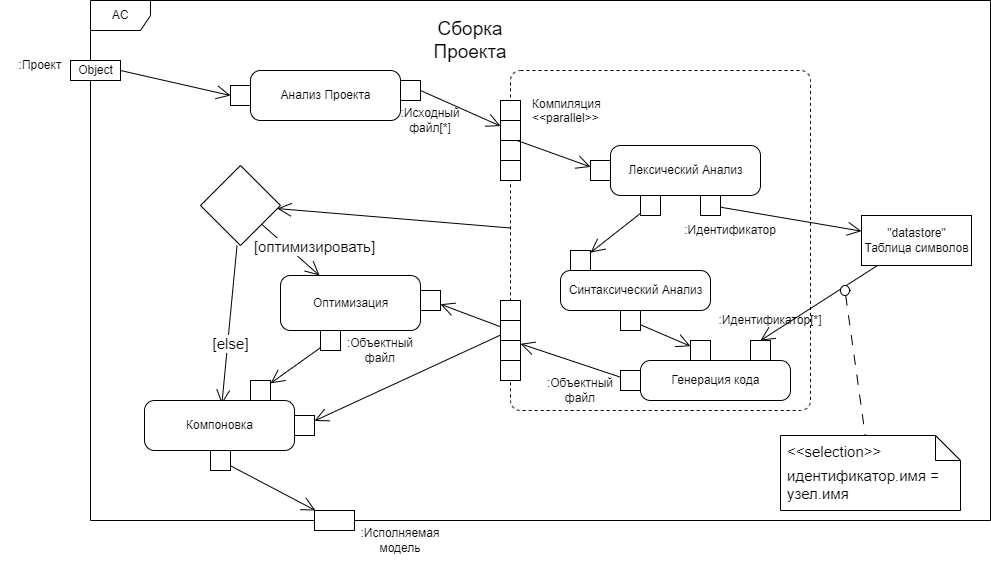

The diagram above was exported from draw.io. Its source (the exported page's mxGraphModel, read from the mxfile embedded in the PNG):
<mxGraphModel dx="782" dy="436" grid="1" gridSize="10" guides="1" tooltips="1" connect="1" arrows="1" fold="1" page="1" pageScale="1" pageWidth="827" pageHeight="1169" math="0" shadow="0">
  <root>
    <mxCell id="0" />
    <mxCell id="1" parent="0" />
    <mxCell id="aLlObaNhCZzHR869Rlv8-1" value="AC" style="shape=umlFrame;whiteSpace=wrap;html=1;" vertex="1" parent="1">
      <mxGeometry x="360" y="290" width="900" height="520" as="geometry" />
    </mxCell>
    <mxCell id="aLlObaNhCZzHR869Rlv8-4" value="&lt;font style=&quot;font-size: 19px;&quot;&gt;Сборка Проекта&lt;/font&gt;" style="text;html=1;strokeColor=none;fillColor=none;align=center;verticalAlign=middle;whiteSpace=wrap;rounded=0;" vertex="1" parent="1">
      <mxGeometry x="690" y="290" width="100" height="80" as="geometry" />
    </mxCell>
    <mxCell id="aLlObaNhCZzHR869Rlv8-5" value="" style="endArrow=open;endFill=1;endSize=12;html=1;rounded=0;" edge="1" parent="1" target="aLlObaNhCZzHR869Rlv8-73">
      <mxGeometry width="160" relative="1" as="geometry">
        <mxPoint x="690" y="380" as="sourcePoint" />
        <mxPoint x="620" y="415" as="targetPoint" />
      </mxGeometry>
    </mxCell>
    <mxCell id="aLlObaNhCZzHR869Rlv8-6" value="" style="endArrow=open;endFill=1;endSize=12;html=1;rounded=0;exitX=1;exitY=0.5;exitDx=0;exitDy=0;entryX=0;entryY=0.5;entryDx=0;entryDy=0;entryPerimeter=0;" edge="1" parent="1" source="aLlObaNhCZzHR869Rlv8-7" target="aLlObaNhCZzHR869Rlv8-133">
      <mxGeometry width="160" relative="1" as="geometry">
        <mxPoint x="334" y="130" as="sourcePoint" />
        <mxPoint x="400" y="385" as="targetPoint" />
      </mxGeometry>
    </mxCell>
    <mxCell id="aLlObaNhCZzHR869Rlv8-7" value="Object" style="html=1;" vertex="1" parent="1">
      <mxGeometry x="340" y="350" width="50" height="20" as="geometry" />
    </mxCell>
    <mxCell id="aLlObaNhCZzHR869Rlv8-8" value=":Проект" style="text;html=1;strokeColor=none;fillColor=none;align=center;verticalAlign=middle;whiteSpace=wrap;rounded=0;" vertex="1" parent="1">
      <mxGeometry x="270" y="335" width="80" height="40" as="geometry" />
    </mxCell>
    <mxCell id="aLlObaNhCZzHR869Rlv8-11" value="" style="rhombus;whiteSpace=wrap;html=1;" vertex="1" parent="1">
      <mxGeometry x="470" y="455" width="80" height="80" as="geometry" />
    </mxCell>
    <mxCell id="aLlObaNhCZzHR869Rlv8-18" value="" style="endArrow=open;endFill=1;endSize=12;html=1;rounded=0;" edge="1" parent="1">
      <mxGeometry width="160" relative="1" as="geometry">
        <mxPoint x="506.51452282157675" y="535.0045228215768" as="sourcePoint" />
        <mxPoint x="491.38636363636374" y="693.49" as="targetPoint" />
      </mxGeometry>
    </mxCell>
    <mxCell id="aLlObaNhCZzHR869Rlv8-162" value="[else]" style="edgeLabel;html=1;align=center;verticalAlign=middle;resizable=0;points=[];fontSize=15;" vertex="1" connectable="0" parent="aLlObaNhCZzHR869Rlv8-18">
      <mxGeometry x="0.2322" y="2" relative="1" as="geometry">
        <mxPoint as="offset" />
      </mxGeometry>
    </mxCell>
    <mxCell id="aLlObaNhCZzHR869Rlv8-19" value="" style="endArrow=open;endFill=1;endSize=12;html=1;rounded=0;" edge="1" parent="1" source="aLlObaNhCZzHR869Rlv8-58" target="aLlObaNhCZzHR869Rlv8-138">
      <mxGeometry width="160" relative="1" as="geometry">
        <mxPoint x="730" y="620" as="sourcePoint" />
        <mxPoint x="720" y="610" as="targetPoint" />
      </mxGeometry>
    </mxCell>
    <mxCell id="aLlObaNhCZzHR869Rlv8-24" value="Action1" style="shape=mxgraph.uml25.action;html=1;align=center;verticalAlign=middle;absoluteArcSize=1;arcSize=10;dashed=0;spacingLeft=10;flipH=1;" vertex="1" parent="1">
      <mxGeometry x="827" y="560" width="110" height="40" as="geometry" />
    </mxCell>
    <mxCell id="aLlObaNhCZzHR869Rlv8-25" value="value1" style="text;verticalAlign=middle;align=right;" vertex="1" parent="aLlObaNhCZzHR869Rlv8-24">
      <mxGeometry width="60" height="40" as="geometry" />
    </mxCell>
    <mxCell id="aLlObaNhCZzHR869Rlv8-30" value="Компиляция&lt;br&gt;&amp;lt;&amp;lt;parallel&amp;gt;&amp;gt;" style="html=1;dashed=1;rounded=1;absoluteArcSize=1;arcSize=20;verticalAlign=top;align=left;spacingTop=20;spacingLeft=20;" vertex="1" parent="1">
      <mxGeometry x="780" y="360" width="300" height="340" as="geometry" />
    </mxCell>
    <mxCell id="aLlObaNhCZzHR869Rlv8-56" value="" style="group;resizeWidth=0;resizeHeight=0;" vertex="1" parent="aLlObaNhCZzHR869Rlv8-30">
      <mxGeometry y="1" width="20" height="80" relative="1" as="geometry">
        <mxPoint x="-10" y="-110" as="offset" />
      </mxGeometry>
    </mxCell>
    <mxCell id="aLlObaNhCZzHR869Rlv8-57" value="" style="resizeWidth=0;resizeHeight=0;points=[[0,0],[0.5,0],[1,0]];" vertex="1" parent="aLlObaNhCZzHR869Rlv8-56">
      <mxGeometry width="20" height="20" relative="1" as="geometry">
        <mxPoint as="offset" />
      </mxGeometry>
    </mxCell>
    <mxCell id="aLlObaNhCZzHR869Rlv8-58" value="" style="resizeWidth=0;resizeHeight=0;points=[[0,0],[0.5,0],[1,0]];" vertex="1" parent="aLlObaNhCZzHR869Rlv8-56">
      <mxGeometry width="20" height="20" relative="1" as="geometry">
        <mxPoint y="20" as="offset" />
      </mxGeometry>
    </mxCell>
    <mxCell id="aLlObaNhCZzHR869Rlv8-59" value="" style="resizeWidth=0;resizeHeight=0;points=[[0,0],[0.5,0],[1,0]];" vertex="1" parent="aLlObaNhCZzHR869Rlv8-56">
      <mxGeometry width="20" height="20" relative="1" as="geometry">
        <mxPoint y="40" as="offset" />
      </mxGeometry>
    </mxCell>
    <mxCell id="aLlObaNhCZzHR869Rlv8-60" value="" style="resizeWidth=0;resizeHeight=0;points=[[0,0],[0.5,0],[1,0]];" vertex="1" parent="aLlObaNhCZzHR869Rlv8-56">
      <mxGeometry width="20" height="20" relative="1" as="geometry">
        <mxPoint y="60" as="offset" />
      </mxGeometry>
    </mxCell>
    <mxCell id="aLlObaNhCZzHR869Rlv8-71" value="" style="group;resizeWidth=0;resizeHeight=0;" vertex="1" parent="aLlObaNhCZzHR869Rlv8-30">
      <mxGeometry x="-10" y="30" width="20" height="80" as="geometry" />
    </mxCell>
    <mxCell id="aLlObaNhCZzHR869Rlv8-72" value="" style="resizeWidth=0;resizeHeight=0;points=[[0,0],[0.5,0],[1,0]];" vertex="1" parent="aLlObaNhCZzHR869Rlv8-71">
      <mxGeometry width="20" height="20" relative="1" as="geometry">
        <mxPoint as="offset" />
      </mxGeometry>
    </mxCell>
    <mxCell id="aLlObaNhCZzHR869Rlv8-73" value="" style="resizeWidth=0;resizeHeight=0;points=[[0,0],[0.5,0],[1,0]];" vertex="1" parent="aLlObaNhCZzHR869Rlv8-71">
      <mxGeometry width="20" height="20" relative="1" as="geometry">
        <mxPoint y="20" as="offset" />
      </mxGeometry>
    </mxCell>
    <mxCell id="aLlObaNhCZzHR869Rlv8-74" value="" style="resizeWidth=0;resizeHeight=0;points=[[0,0],[0.5,0],[1,0]];" vertex="1" parent="aLlObaNhCZzHR869Rlv8-71">
      <mxGeometry width="20" height="20" relative="1" as="geometry">
        <mxPoint y="40" as="offset" />
      </mxGeometry>
    </mxCell>
    <mxCell id="aLlObaNhCZzHR869Rlv8-75" value="" style="resizeWidth=0;resizeHeight=0;points=[[0,0],[0.5,0],[1,0]];" vertex="1" parent="aLlObaNhCZzHR869Rlv8-71">
      <mxGeometry width="20" height="20" relative="1" as="geometry">
        <mxPoint y="60" as="offset" />
      </mxGeometry>
    </mxCell>
    <mxCell id="aLlObaNhCZzHR869Rlv8-100" value="Синтаксический Анализ" style="html=1;dashed=0;rounded=1;absoluteArcSize=1;arcSize=20;verticalAlign=middle;align=center;" vertex="1" parent="aLlObaNhCZzHR869Rlv8-30">
      <mxGeometry x="50" y="200" width="150" height="40" as="geometry" />
    </mxCell>
    <mxCell id="aLlObaNhCZzHR869Rlv8-111" value="" style="resizeWidth=0;resizeHeight=0;points=[[0,0],[0.5,0],[1,0]];" vertex="1" parent="aLlObaNhCZzHR869Rlv8-30">
      <mxGeometry x="60" y="180.00285714285712" width="20" height="20" as="geometry" />
    </mxCell>
    <mxCell id="aLlObaNhCZzHR869Rlv8-112" value="Лексический Анализ" style="html=1;dashed=0;rounded=1;absoluteArcSize=1;arcSize=20;verticalAlign=middle;align=center;" vertex="1" parent="aLlObaNhCZzHR869Rlv8-30">
      <mxGeometry x="100" y="75" width="150" height="50" as="geometry" />
    </mxCell>
    <mxCell id="aLlObaNhCZzHR869Rlv8-114" value="" style="resizeWidth=0;resizeHeight=0;points=[[0,0],[0.5,0],[1,0]];" vertex="1" parent="aLlObaNhCZzHR869Rlv8-30">
      <mxGeometry x="80" y="90.00285714285712" width="20" height="20" as="geometry" />
    </mxCell>
    <mxCell id="aLlObaNhCZzHR869Rlv8-116" value="" style="resizeWidth=0;resizeHeight=0;points=[[0,0],[0.5,0],[1,0]];" vertex="1" parent="aLlObaNhCZzHR869Rlv8-30">
      <mxGeometry x="130" y="125.00285714285712" width="20" height="20" as="geometry" />
    </mxCell>
    <mxCell id="aLlObaNhCZzHR869Rlv8-117" value="" style="resizeWidth=0;resizeHeight=0;points=[[0,0],[0.5,0],[1,0]];" vertex="1" parent="aLlObaNhCZzHR869Rlv8-30">
      <mxGeometry x="190" y="125.00285714285712" width="20" height="20" as="geometry" />
    </mxCell>
    <mxCell id="aLlObaNhCZzHR869Rlv8-115" value="" style="resizeWidth=0;resizeHeight=0;points=[[0,0],[0.5,0],[1,0]];" vertex="1" parent="aLlObaNhCZzHR869Rlv8-30">
      <mxGeometry x="110" y="240.00285714285712" width="20" height="20" as="geometry" />
    </mxCell>
    <mxCell id="aLlObaNhCZzHR869Rlv8-118" value="" style="endArrow=open;endFill=1;endSize=12;html=1;rounded=0;exitX=0.833;exitY=1;exitDx=0;exitDy=0;exitPerimeter=0;" edge="1" parent="aLlObaNhCZzHR869Rlv8-30" source="aLlObaNhCZzHR869Rlv8-73" target="aLlObaNhCZzHR869Rlv8-114">
      <mxGeometry width="160" relative="1" as="geometry">
        <mxPoint x="-300" y="85" as="sourcePoint" />
        <mxPoint x="-190" y="105" as="targetPoint" />
      </mxGeometry>
    </mxCell>
    <mxCell id="aLlObaNhCZzHR869Rlv8-119" value="" style="endArrow=open;endFill=1;endSize=12;html=1;rounded=0;" edge="1" parent="aLlObaNhCZzHR869Rlv8-30" source="aLlObaNhCZzHR869Rlv8-116" target="aLlObaNhCZzHR869Rlv8-111">
      <mxGeometry width="160" relative="1" as="geometry">
        <mxPoint x="16.660000000000082" y="80" as="sourcePoint" />
        <mxPoint x="90" y="106.4028022901025" as="targetPoint" />
      </mxGeometry>
    </mxCell>
    <mxCell id="aLlObaNhCZzHR869Rlv8-122" value="Генерация кода" style="html=1;dashed=0;rounded=1;absoluteArcSize=1;arcSize=20;verticalAlign=middle;align=center;" vertex="1" parent="aLlObaNhCZzHR869Rlv8-30">
      <mxGeometry x="130" y="290" width="150" height="40" as="geometry" />
    </mxCell>
    <mxCell id="aLlObaNhCZzHR869Rlv8-123" value="" style="resizeWidth=0;resizeHeight=0;points=[[0,0],[0.5,0],[1,0]];" vertex="1" parent="aLlObaNhCZzHR869Rlv8-30">
      <mxGeometry x="110" y="300.0028571428571" width="20" height="20" as="geometry" />
    </mxCell>
    <mxCell id="aLlObaNhCZzHR869Rlv8-124" value="" style="resizeWidth=0;resizeHeight=0;points=[[0,0],[0.5,0],[1,0]];" vertex="1" parent="aLlObaNhCZzHR869Rlv8-30">
      <mxGeometry x="180" y="270.0028571428571" width="20" height="20" as="geometry" />
    </mxCell>
    <mxCell id="aLlObaNhCZzHR869Rlv8-125" value="" style="resizeWidth=0;resizeHeight=0;points=[[0,0],[0.5,0],[1,0]];" vertex="1" parent="aLlObaNhCZzHR869Rlv8-30">
      <mxGeometry x="240" y="270.0028571428571" width="20" height="20" as="geometry" />
    </mxCell>
    <mxCell id="aLlObaNhCZzHR869Rlv8-127" value="" style="endArrow=open;endFill=1;endSize=12;html=1;rounded=0;" edge="1" parent="aLlObaNhCZzHR869Rlv8-30" source="aLlObaNhCZzHR869Rlv8-123" target="aLlObaNhCZzHR869Rlv8-56">
      <mxGeometry width="160" relative="1" as="geometry">
        <mxPoint x="230" y="156.79758241758236" as="sourcePoint" />
        <mxPoint x="360" y="180.12901098901102" as="targetPoint" />
      </mxGeometry>
    </mxCell>
    <mxCell id="aLlObaNhCZzHR869Rlv8-128" value="" style="endArrow=open;endFill=1;endSize=12;html=1;rounded=0;" edge="1" parent="aLlObaNhCZzHR869Rlv8-30" source="aLlObaNhCZzHR869Rlv8-115" target="aLlObaNhCZzHR869Rlv8-124">
      <mxGeometry width="160" relative="1" as="geometry">
        <mxPoint x="120" y="316.6692857142855" as="sourcePoint" />
        <mxPoint x="20" y="283.3335714285713" as="targetPoint" />
      </mxGeometry>
    </mxCell>
    <mxCell id="aLlObaNhCZzHR869Rlv8-151" value=":Идентификатор" style="text;html=1;strokeColor=none;fillColor=none;align=center;verticalAlign=middle;whiteSpace=wrap;rounded=0;" vertex="1" parent="aLlObaNhCZzHR869Rlv8-30">
      <mxGeometry x="180" y="140" width="80" height="40" as="geometry" />
    </mxCell>
    <mxCell id="aLlObaNhCZzHR869Rlv8-155" value=":Объектный файл" style="text;html=1;strokeColor=none;fillColor=none;align=center;verticalAlign=middle;whiteSpace=wrap;rounded=0;" vertex="1" parent="aLlObaNhCZzHR869Rlv8-30">
      <mxGeometry x="30" y="300" width="80" height="40" as="geometry" />
    </mxCell>
    <mxCell id="aLlObaNhCZzHR869Rlv8-156" value=":Идентификатор[*]" style="text;html=1;strokeColor=none;fillColor=none;align=center;verticalAlign=middle;whiteSpace=wrap;rounded=0;" vertex="1" parent="aLlObaNhCZzHR869Rlv8-30">
      <mxGeometry x="220" y="230" width="80" height="40" as="geometry" />
    </mxCell>
    <mxCell id="aLlObaNhCZzHR869Rlv8-120" value="&quot;datastore&quot;&lt;br&gt;Таблица символов" style="html=1;" vertex="1" parent="1">
      <mxGeometry x="1131" y="505" width="110" height="50" as="geometry" />
    </mxCell>
    <mxCell id="aLlObaNhCZzHR869Rlv8-121" value="" style="endArrow=open;endFill=1;endSize=12;html=1;rounded=0;" edge="1" parent="1" source="aLlObaNhCZzHR869Rlv8-117" target="aLlObaNhCZzHR869Rlv8-120">
      <mxGeometry width="160" relative="1" as="geometry">
        <mxPoint x="836.6600000000001" y="400" as="sourcePoint" />
        <mxPoint x="910" y="426.4028022901025" as="targetPoint" />
      </mxGeometry>
    </mxCell>
    <mxCell id="aLlObaNhCZzHR869Rlv8-126" value="" style="endArrow=open;endFill=1;endSize=12;html=1;rounded=0;entryX=0.5;entryY=0;entryDx=0;entryDy=0;" edge="1" parent="1" source="aLlObaNhCZzHR869Rlv8-120" target="aLlObaNhCZzHR869Rlv8-125">
      <mxGeometry width="160" relative="1" as="geometry">
        <mxPoint x="1040" y="466.79758241758236" as="sourcePoint" />
        <mxPoint x="1170" y="490.129010989011" as="targetPoint" />
      </mxGeometry>
    </mxCell>
    <mxCell id="aLlObaNhCZzHR869Rlv8-129" value="Анализ Проекта" style="html=1;dashed=0;rounded=1;absoluteArcSize=1;arcSize=20;verticalAlign=middle;align=center;" vertex="1" parent="1">
      <mxGeometry x="520" y="360" width="150" height="50" as="geometry" />
    </mxCell>
    <mxCell id="aLlObaNhCZzHR869Rlv8-131" value="" style="resizeWidth=0;resizeHeight=0;points=[[0,0],[0.5,0],[1,0]];" vertex="1" parent="1">
      <mxGeometry x="670" y="370.0028571428571" width="20" height="20" as="geometry" />
    </mxCell>
    <mxCell id="aLlObaNhCZzHR869Rlv8-133" value="" style="resizeWidth=0;resizeHeight=0;points=[[0,0],[0.5,0],[1,0]];" vertex="1" parent="1">
      <mxGeometry x="500" y="375.0028571428571" width="20" height="20" as="geometry" />
    </mxCell>
    <mxCell id="aLlObaNhCZzHR869Rlv8-135" value="" style="resizeWidth=0;resizeHeight=0;points=[[0,0],[0.5,0],[1,0]];" vertex="1" parent="1">
      <mxGeometry x="520" y="670.0028571428571" width="20" height="20" as="geometry" />
    </mxCell>
    <mxCell id="aLlObaNhCZzHR869Rlv8-136" value="" style="endArrow=open;endFill=1;endSize=12;html=1;rounded=0;" edge="1" parent="1" source="aLlObaNhCZzHR869Rlv8-30" target="aLlObaNhCZzHR869Rlv8-11">
      <mxGeometry width="160" relative="1" as="geometry">
        <mxPoint x="400" y="370" as="sourcePoint" />
        <mxPoint x="510" y="395.0028571428571" as="targetPoint" />
      </mxGeometry>
    </mxCell>
    <mxCell id="aLlObaNhCZzHR869Rlv8-137" value="Оптимизация" style="html=1;dashed=0;rounded=1;absoluteArcSize=1;arcSize=20;verticalAlign=middle;align=center;" vertex="1" parent="1">
      <mxGeometry x="550" y="565" width="140" height="55" as="geometry" />
    </mxCell>
    <mxCell id="aLlObaNhCZzHR869Rlv8-138" value="" style="resizeWidth=0;resizeHeight=0;points=[[0,0],[0.5,0],[1,0]];" vertex="1" parent="1">
      <mxGeometry x="690" y="580.0028571428571" width="20" height="20" as="geometry" />
    </mxCell>
    <mxCell id="aLlObaNhCZzHR869Rlv8-139" value="Компоновка" style="html=1;dashed=0;rounded=1;absoluteArcSize=1;arcSize=20;verticalAlign=middle;align=center;" vertex="1" parent="1">
      <mxGeometry x="414" y="690" width="150" height="50" as="geometry" />
    </mxCell>
    <mxCell id="aLlObaNhCZzHR869Rlv8-140" value="" style="resizeWidth=0;resizeHeight=0;points=[[0,0],[0.5,0],[1,0]];" vertex="1" parent="1">
      <mxGeometry x="564" y="705.0028571428571" width="20" height="20" as="geometry" />
    </mxCell>
    <mxCell id="aLlObaNhCZzHR869Rlv8-141" value="" style="endArrow=open;endFill=1;endSize=12;html=1;rounded=0;" edge="1" parent="1" source="aLlObaNhCZzHR869Rlv8-58" target="aLlObaNhCZzHR869Rlv8-140">
      <mxGeometry width="160" relative="1" as="geometry">
        <mxPoint x="780" y="630.6253571428572" as="sourcePoint" />
        <mxPoint x="574" y="710" as="targetPoint" />
      </mxGeometry>
    </mxCell>
    <mxCell id="aLlObaNhCZzHR869Rlv8-142" value="" style="resizeWidth=0;resizeHeight=0;points=[[0,0],[0.5,0],[1,0]];" vertex="1" parent="1">
      <mxGeometry x="590" y="620.0028571428571" width="20" height="20" as="geometry" />
    </mxCell>
    <mxCell id="aLlObaNhCZzHR869Rlv8-143" value="" style="endArrow=open;endFill=1;endSize=12;html=1;rounded=0;" edge="1" parent="1" source="aLlObaNhCZzHR869Rlv8-142" target="aLlObaNhCZzHR869Rlv8-135">
      <mxGeometry width="160" relative="1" as="geometry">
        <mxPoint x="542.4723247232473" y="537.4723247232472" as="sourcePoint" />
        <mxPoint x="530" y="650" as="targetPoint" />
      </mxGeometry>
    </mxCell>
    <mxCell id="aLlObaNhCZzHR869Rlv8-145" value=":Исполняемая модель" style="text;html=1;strokeColor=none;fillColor=none;align=center;verticalAlign=middle;whiteSpace=wrap;rounded=0;" vertex="1" parent="1">
      <mxGeometry x="630" y="810" width="80" height="40" as="geometry" />
    </mxCell>
    <mxCell id="aLlObaNhCZzHR869Rlv8-146" value="" style="resizeWidth=0;resizeHeight=0;points=[[0,0],[0.5,0],[1,0]];" vertex="1" parent="1">
      <mxGeometry x="584" y="800" width="40" height="20" as="geometry" />
    </mxCell>
    <mxCell id="aLlObaNhCZzHR869Rlv8-147" value="" style="endArrow=open;endFill=1;endSize=12;html=1;rounded=0;" edge="1" parent="1" source="aLlObaNhCZzHR869Rlv8-148" target="aLlObaNhCZzHR869Rlv8-146">
      <mxGeometry width="160" relative="1" as="geometry">
        <mxPoint x="540" y="830" as="sourcePoint" />
        <mxPoint x="594" y="720.3910679611649" as="targetPoint" />
      </mxGeometry>
    </mxCell>
    <mxCell id="aLlObaNhCZzHR869Rlv8-148" value="" style="resizeWidth=0;resizeHeight=0;points=[[0,0],[0.5,0],[1,0]];" vertex="1" parent="1">
      <mxGeometry x="480" y="740.0028571428571" width="20" height="20" as="geometry" />
    </mxCell>
    <mxCell id="aLlObaNhCZzHR869Rlv8-149" value=":Исходный файл[*]" style="text;html=1;strokeColor=none;fillColor=none;align=center;verticalAlign=middle;whiteSpace=wrap;rounded=0;" vertex="1" parent="1">
      <mxGeometry x="660" y="390" width="80" height="40" as="geometry" />
    </mxCell>
    <mxCell id="aLlObaNhCZzHR869Rlv8-159" value="" style="endArrow=open;endFill=1;endSize=12;html=1;rounded=0;" edge="1" parent="1" source="aLlObaNhCZzHR869Rlv8-11" target="aLlObaNhCZzHR869Rlv8-137">
      <mxGeometry width="160" relative="1" as="geometry">
        <mxPoint x="542.4723247232473" y="537.4723247232472" as="sourcePoint" />
        <mxPoint x="504.7954545454545" y="700" as="targetPoint" />
      </mxGeometry>
    </mxCell>
    <mxCell id="aLlObaNhCZzHR869Rlv8-161" value="&lt;span style=&quot;font-size: 15px;&quot;&gt;[оптимизировать]&lt;/span&gt;" style="edgeLabel;html=1;align=center;verticalAlign=middle;resizable=0;points=[];fontSize=13;" vertex="1" connectable="0" parent="aLlObaNhCZzHR869Rlv8-159">
      <mxGeometry x="-0.4461" y="-2" relative="1" as="geometry">
        <mxPoint x="38" y="6" as="offset" />
      </mxGeometry>
    </mxCell>
    <mxCell id="aLlObaNhCZzHR869Rlv8-163" value=":Объектный файл" style="text;html=1;strokeColor=none;fillColor=none;align=center;verticalAlign=middle;whiteSpace=wrap;rounded=0;" vertex="1" parent="1">
      <mxGeometry x="610" y="620" width="80" height="40" as="geometry" />
    </mxCell>
    <mxCell id="aLlObaNhCZzHR869Rlv8-168" value="идентификатор.имя = узел.имя" style="shape=note2;boundedLbl=1;whiteSpace=wrap;html=1;size=25;verticalAlign=top;align=left;spacingLeft=5;fontSize=15;" vertex="1" parent="1">
      <mxGeometry x="1050" y="725" width="180" height="75" as="geometry" />
    </mxCell>
    <mxCell id="aLlObaNhCZzHR869Rlv8-169" value="&lt;&lt;selection&gt;&gt;" style="resizeWidth=1;part=1;strokeColor=none;fillColor=none;align=left;spacingLeft=5;fontSize=15;" vertex="1" parent="aLlObaNhCZzHR869Rlv8-168">
      <mxGeometry width="146.25" height="30" relative="1" as="geometry" />
    </mxCell>
    <mxCell id="aLlObaNhCZzHR869Rlv8-177" value="" style="html=1;verticalAlign=bottom;labelBackgroundColor=none;endArrow=oval;endFill=0;endSize=8;rounded=0;fontSize=15;" edge="1" parent="1">
      <mxGeometry width="160" relative="1" as="geometry">
        <mxPoint x="1110" y="580" as="sourcePoint" />
        <mxPoint x="1110" y="580" as="targetPoint" />
      </mxGeometry>
    </mxCell>
    <mxCell id="aLlObaNhCZzHR869Rlv8-179" value="" style="endArrow=none;startArrow=none;endFill=0;startFill=0;endSize=8;html=1;verticalAlign=bottom;dashed=1;labelBackgroundColor=none;dashPattern=10 10;rounded=0;fontSize=15;" edge="1" parent="1" source="aLlObaNhCZzHR869Rlv8-180" target="aLlObaNhCZzHR869Rlv8-168">
      <mxGeometry width="160" relative="1" as="geometry">
        <mxPoint x="1120" y="580" as="sourcePoint" />
        <mxPoint x="1020" y="640" as="targetPoint" />
      </mxGeometry>
    </mxCell>
    <mxCell id="aLlObaNhCZzHR869Rlv8-180" value="" style="ellipse;whiteSpace=wrap;html=1;fontSize=15;" vertex="1" parent="1">
      <mxGeometry x="1110" y="575" width="9" height="10" as="geometry" />
    </mxCell>
    <mxCell id="aLlObaNhCZzHR869Rlv8-188" value="" style="endArrow=none;startArrow=none;endFill=0;startFill=0;endSize=8;html=1;verticalAlign=bottom;dashed=1;labelBackgroundColor=none;dashPattern=10 10;rounded=0;fontSize=15;" edge="1" parent="1" target="aLlObaNhCZzHR869Rlv8-180">
      <mxGeometry width="160" relative="1" as="geometry">
        <mxPoint x="1120" y="580" as="sourcePoint" />
        <mxPoint x="1135.890410958904" y="725" as="targetPoint" />
      </mxGeometry>
    </mxCell>
  </root>
</mxGraphModel>